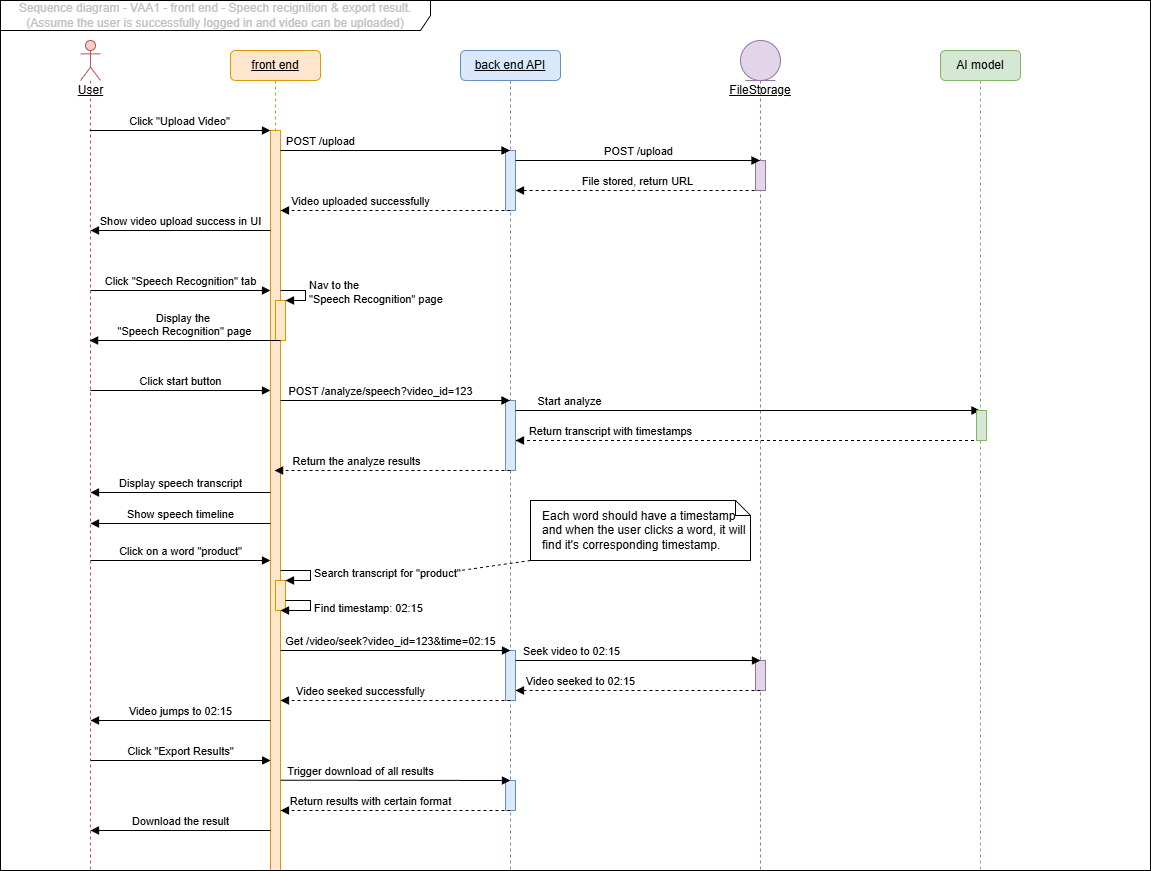

The diagram above was exported from draw.io. Its source (the exported page's mxGraphModel, read from the mxfile embedded in the PNG):
<mxGraphModel dx="2367" dy="1123" grid="1" gridSize="10" guides="1" tooltips="1" connect="1" arrows="1" fold="1" page="1" pageScale="1" pageWidth="827" pageHeight="1169" math="0" shadow="0">
  <root>
    <mxCell id="0" />
    <mxCell id="1" parent="0" />
    <mxCell id="QpUL5YjZb7Crdghipcsr-122" value="AI model" style="shape=umlLifeline;perimeter=lifelinePerimeter;whiteSpace=wrap;html=1;container=1;collapsible=0;recursiveResize=0;outlineConnect=0;fillColor=#d5e8d4;strokeColor=#82b366;rounded=1;size=30;" parent="1" vertex="1">
      <mxGeometry x="1180" y="190" width="80" height="820" as="geometry" />
    </mxCell>
    <mxCell id="QpUL5YjZb7Crdghipcsr-123" value="&lt;u&gt;User&lt;/u&gt;" style="shape=umlLifeline;participant=umlActor;perimeter=lifelinePerimeter;html=1;container=1;collapsible=0;recursiveResize=0;verticalAlign=top;spacingTop=36;outlineConnect=0;size=40;fillColor=#f8cecc;strokeColor=#b85450;" parent="1" vertex="1">
      <mxGeometry x="320" y="180" width="20" height="830" as="geometry" />
    </mxCell>
    <mxCell id="QpUL5YjZb7Crdghipcsr-124" value="&lt;u&gt;front end&lt;/u&gt;" style="shape=umlLifeline;perimeter=lifelinePerimeter;whiteSpace=wrap;html=1;container=1;collapsible=0;recursiveResize=0;outlineConnect=0;fillColor=#ffe6cc;strokeColor=#d79b00;rounded=1;size=30;" parent="1" vertex="1">
      <mxGeometry x="470" y="190" width="90" height="820" as="geometry" />
    </mxCell>
    <mxCell id="QpUL5YjZb7Crdghipcsr-125" value="" style="html=1;points=[];perimeter=orthogonalPerimeter;fillColor=#ffe6cc;strokeColor=#d79b00;" parent="QpUL5YjZb7Crdghipcsr-124" vertex="1">
      <mxGeometry x="40" y="80" width="10" height="740" as="geometry" />
    </mxCell>
    <mxCell id="QpUL5YjZb7Crdghipcsr-126" value="" style="html=1;points=[];perimeter=orthogonalPerimeter;fillColor=#ffe6cc;strokeColor=#d79b00;" parent="QpUL5YjZb7Crdghipcsr-124" vertex="1">
      <mxGeometry x="45" y="530" width="10" height="30" as="geometry" />
    </mxCell>
    <mxCell id="QpUL5YjZb7Crdghipcsr-127" value="Search transcript for &quot;product&quot;" style="edgeStyle=orthogonalEdgeStyle;html=1;align=left;spacingLeft=2;endArrow=block;rounded=0;entryX=1;entryY=0;" parent="QpUL5YjZb7Crdghipcsr-124" target="QpUL5YjZb7Crdghipcsr-126" edge="1">
      <mxGeometry relative="1" as="geometry">
        <mxPoint x="50" y="520" as="sourcePoint" />
        <Array as="points">
          <mxPoint x="80" y="520" />
          <mxPoint x="80" y="530" />
        </Array>
      </mxGeometry>
    </mxCell>
    <mxCell id="QpUL5YjZb7Crdghipcsr-128" value="Click &quot;Upload Video&quot;" style="html=1;verticalAlign=bottom;endArrow=block;entryX=0;entryY=0;rounded=0;" parent="1" source="QpUL5YjZb7Crdghipcsr-123" target="QpUL5YjZb7Crdghipcsr-125" edge="1">
      <mxGeometry relative="1" as="geometry">
        <mxPoint x="335" y="270.00000000000045" as="sourcePoint" />
      </mxGeometry>
    </mxCell>
    <mxCell id="QpUL5YjZb7Crdghipcsr-129" value="&lt;span style=&quot;text-align: left;&quot;&gt;&lt;font style=&quot;color: light-dark(rgb(193, 193, 193), rgb(255, 255, 255));&quot;&gt;Sequence diagram - VAA1 - front end - Speech recignition &amp;amp; export result. (Assume the user is successfully logged in and video can be uploaded)&lt;/font&gt;&lt;/span&gt;" style="shape=umlFrame;whiteSpace=wrap;html=1;pointerEvents=0;width=430;height=30;" parent="1" vertex="1">
      <mxGeometry x="240" y="140" width="1150" height="870" as="geometry" />
    </mxCell>
    <mxCell id="QpUL5YjZb7Crdghipcsr-130" value="&lt;u&gt;back end API&lt;/u&gt;" style="shape=umlLifeline;perimeter=lifelinePerimeter;whiteSpace=wrap;html=1;container=1;collapsible=0;recursiveResize=0;outlineConnect=0;fillColor=#dae8fc;strokeColor=#6c8ebf;rounded=1;size=30;" parent="1" vertex="1">
      <mxGeometry x="700" y="190" width="100" height="820" as="geometry" />
    </mxCell>
    <mxCell id="QpUL5YjZb7Crdghipcsr-131" value="" style="html=1;points=[];perimeter=orthogonalPerimeter;fillColor=#dae8fc;strokeColor=#6c8ebf;" parent="QpUL5YjZb7Crdghipcsr-130" vertex="1">
      <mxGeometry x="45" y="100" width="10" height="60" as="geometry" />
    </mxCell>
    <mxCell id="QpUL5YjZb7Crdghipcsr-132" value="POST /upload" style="html=1;verticalAlign=bottom;endArrow=block;rounded=0;" parent="QpUL5YjZb7Crdghipcsr-130" edge="1">
      <mxGeometry x="-0.6514" relative="1" as="geometry">
        <mxPoint x="-180" y="100" as="sourcePoint" />
        <mxPoint x="49.49999999999977" y="100" as="targetPoint" />
        <mxPoint as="offset" />
      </mxGeometry>
    </mxCell>
    <mxCell id="QpUL5YjZb7Crdghipcsr-133" value="File stored, return URL" style="html=1;verticalAlign=bottom;endArrow=block;rounded=0;dashed=1;exitX=0.507;exitY=1.002;exitDx=0;exitDy=0;exitPerimeter=0;" parent="QpUL5YjZb7Crdghipcsr-130" source="QpUL5YjZb7Crdghipcsr-138" edge="1">
      <mxGeometry relative="1" as="geometry">
        <mxPoint x="280" y="140" as="sourcePoint" />
        <mxPoint x="55" y="140" as="targetPoint" />
      </mxGeometry>
    </mxCell>
    <mxCell id="QpUL5YjZb7Crdghipcsr-134" value="" style="html=1;points=[];perimeter=orthogonalPerimeter;fillColor=#dae8fc;strokeColor=#6c8ebf;" parent="QpUL5YjZb7Crdghipcsr-130" vertex="1">
      <mxGeometry x="45" y="350" width="10" height="70" as="geometry" />
    </mxCell>
    <mxCell id="QpUL5YjZb7Crdghipcsr-135" value="" style="html=1;points=[];perimeter=orthogonalPerimeter;fillColor=#dae8fc;strokeColor=#6c8ebf;" parent="QpUL5YjZb7Crdghipcsr-130" vertex="1">
      <mxGeometry x="45" y="600" width="10" height="50" as="geometry" />
    </mxCell>
    <mxCell id="QpUL5YjZb7Crdghipcsr-136" value="" style="html=1;points=[];perimeter=orthogonalPerimeter;fillColor=#dae8fc;strokeColor=#6c8ebf;" parent="QpUL5YjZb7Crdghipcsr-130" vertex="1">
      <mxGeometry x="45" y="730" width="10" height="30" as="geometry" />
    </mxCell>
    <mxCell id="QpUL5YjZb7Crdghipcsr-137" value="&lt;u&gt;FileStorage&lt;/u&gt;" style="shape=umlLifeline;participant=umlEntity;perimeter=lifelinePerimeter;whiteSpace=wrap;html=1;container=1;collapsible=0;recursiveResize=0;verticalAlign=top;spacingTop=36;outlineConnect=0;fillColor=#e1d5e7;strokeColor=#9673a6;" parent="1" vertex="1">
      <mxGeometry x="980" y="180" width="40" height="830" as="geometry" />
    </mxCell>
    <mxCell id="QpUL5YjZb7Crdghipcsr-138" value="" style="html=1;points=[];perimeter=orthogonalPerimeter;fillColor=#e1d5e7;strokeColor=#9673a6;" parent="QpUL5YjZb7Crdghipcsr-137" vertex="1">
      <mxGeometry x="15" y="120" width="10" height="30" as="geometry" />
    </mxCell>
    <mxCell id="QpUL5YjZb7Crdghipcsr-139" value="" style="html=1;points=[];perimeter=orthogonalPerimeter;fillColor=#e1d5e7;strokeColor=#9673a6;" parent="QpUL5YjZb7Crdghipcsr-137" vertex="1">
      <mxGeometry x="15" y="620" width="10" height="30" as="geometry" />
    </mxCell>
    <mxCell id="QpUL5YjZb7Crdghipcsr-140" value="POST /upload" style="html=1;verticalAlign=bottom;endArrow=block;rounded=0;exitX=1.012;exitY=0.166;exitDx=0;exitDy=0;exitPerimeter=0;" parent="1" source="QpUL5YjZb7Crdghipcsr-131" edge="1">
      <mxGeometry relative="1" as="geometry">
        <mxPoint x="760" y="300" as="sourcePoint" />
        <mxPoint x="999.5" y="300" as="targetPoint" />
      </mxGeometry>
    </mxCell>
    <mxCell id="QpUL5YjZb7Crdghipcsr-141" value="Video uploaded successfully" style="html=1;verticalAlign=bottom;endArrow=block;rounded=0;dashed=1;" parent="1" edge="1">
      <mxGeometry x="0.3043" relative="1" as="geometry">
        <mxPoint x="750" y="350" as="sourcePoint" />
        <mxPoint x="520" y="350" as="targetPoint" />
        <mxPoint as="offset" />
      </mxGeometry>
    </mxCell>
    <mxCell id="QpUL5YjZb7Crdghipcsr-142" value="Show video upload success in UI" style="html=1;verticalAlign=bottom;endArrow=block;rounded=0;" parent="1" edge="1">
      <mxGeometry relative="1" as="geometry">
        <mxPoint x="510" y="370" as="sourcePoint" />
        <mxPoint x="330.0121951219512" y="370" as="targetPoint" />
      </mxGeometry>
    </mxCell>
    <mxCell id="QpUL5YjZb7Crdghipcsr-143" value="Click &quot;Speech Recognition&quot; tab" style="html=1;verticalAlign=bottom;endArrow=block;entryX=0;entryY=0;rounded=0;" parent="1" edge="1">
      <mxGeometry x="0.0026" relative="1" as="geometry">
        <mxPoint x="330" y="430" as="sourcePoint" />
        <mxPoint x="510" y="430" as="targetPoint" />
        <mxPoint as="offset" />
      </mxGeometry>
    </mxCell>
    <mxCell id="QpUL5YjZb7Crdghipcsr-144" value="" style="html=1;points=[];perimeter=orthogonalPerimeter;fillColor=#ffe6cc;strokeColor=#d79b00;" parent="1" vertex="1">
      <mxGeometry x="515" y="440" width="10" height="40" as="geometry" />
    </mxCell>
    <mxCell id="QpUL5YjZb7Crdghipcsr-145" value="Nav to the&amp;nbsp;&lt;div&gt;&quot;Speech Recognition&quot; page&lt;/div&gt;" style="edgeStyle=orthogonalEdgeStyle;html=1;align=left;spacingLeft=2;endArrow=block;rounded=0;entryX=1;entryY=0;" parent="1" target="QpUL5YjZb7Crdghipcsr-144" edge="1">
      <mxGeometry relative="1" as="geometry">
        <mxPoint x="520" y="430" as="sourcePoint" />
        <Array as="points">
          <mxPoint x="545" y="430" />
          <mxPoint x="545" y="440" />
        </Array>
      </mxGeometry>
    </mxCell>
    <mxCell id="QpUL5YjZb7Crdghipcsr-146" value="Display the&amp;nbsp;&lt;div&gt;&quot;Speech Recognition&quot; page&lt;/div&gt;" style="html=1;verticalAlign=bottom;endArrow=block;rounded=0;exitX=0.504;exitY=1;exitDx=0;exitDy=0;exitPerimeter=0;" parent="1" source="QpUL5YjZb7Crdghipcsr-144" target="QpUL5YjZb7Crdghipcsr-123" edge="1">
      <mxGeometry relative="1" as="geometry">
        <mxPoint x="520" y="480" as="sourcePoint" />
        <mxPoint x="335.0025396825397" y="479.99999999999955" as="targetPoint" />
      </mxGeometry>
    </mxCell>
    <mxCell id="QpUL5YjZb7Crdghipcsr-147" value="Click start button" style="html=1;verticalAlign=bottom;endArrow=block;rounded=0;" parent="1" edge="1">
      <mxGeometry x="0.0026" relative="1" as="geometry">
        <mxPoint x="329.7857142857142" y="530" as="sourcePoint" />
        <mxPoint x="510" y="530" as="targetPoint" />
        <mxPoint as="offset" />
      </mxGeometry>
    </mxCell>
    <mxCell id="QpUL5YjZb7Crdghipcsr-148" value="POST /analyze/speech?video_id=123" style="html=1;verticalAlign=bottom;endArrow=block;rounded=0;" parent="1" target="QpUL5YjZb7Crdghipcsr-130" edge="1">
      <mxGeometry x="-0.1285" relative="1" as="geometry">
        <mxPoint x="520" y="540" as="sourcePoint" />
        <mxPoint x="744.9999999999998" y="540" as="targetPoint" />
        <mxPoint as="offset" />
      </mxGeometry>
    </mxCell>
    <mxCell id="QpUL5YjZb7Crdghipcsr-149" value="Start analyze" style="html=1;verticalAlign=bottom;endArrow=block;rounded=0;exitX=1.012;exitY=0.166;exitDx=0;exitDy=0;exitPerimeter=0;" parent="1" target="QpUL5YjZb7Crdghipcsr-122" edge="1">
      <mxGeometry x="-0.7632" relative="1" as="geometry">
        <mxPoint x="755" y="550" as="sourcePoint" />
        <mxPoint x="999.5" y="550" as="targetPoint" />
        <mxPoint as="offset" />
      </mxGeometry>
    </mxCell>
    <mxCell id="QpUL5YjZb7Crdghipcsr-150" value="Return transcript with timestamps" style="html=1;verticalAlign=bottom;endArrow=block;rounded=0;dashed=1;" parent="1" source="QpUL5YjZb7Crdghipcsr-122" edge="1">
      <mxGeometry x="0.591" relative="1" as="geometry">
        <mxPoint x="985" y="580" as="sourcePoint" />
        <mxPoint x="755" y="580" as="targetPoint" />
        <mxPoint as="offset" />
      </mxGeometry>
    </mxCell>
    <mxCell id="QpUL5YjZb7Crdghipcsr-151" value="" style="html=1;points=[];perimeter=orthogonalPerimeter;fillColor=#d5e8d4;strokeColor=#82b366;" parent="1" vertex="1">
      <mxGeometry x="1216" y="550" width="10" height="30" as="geometry" />
    </mxCell>
    <mxCell id="QpUL5YjZb7Crdghipcsr-152" value="Return the analyze results" style="html=1;verticalAlign=bottom;endArrow=block;rounded=0;dashed=1;" parent="1" target="QpUL5YjZb7Crdghipcsr-124" edge="1">
      <mxGeometry x="0.3082" relative="1" as="geometry">
        <mxPoint x="750" y="610" as="sourcePoint" />
        <mxPoint x="600" y="610" as="targetPoint" />
        <mxPoint as="offset" />
      </mxGeometry>
    </mxCell>
    <mxCell id="QpUL5YjZb7Crdghipcsr-153" value="Display speech transcript" style="html=1;verticalAlign=bottom;endArrow=block;rounded=0;" parent="1" edge="1">
      <mxGeometry relative="1" as="geometry">
        <mxPoint x="509.9878048780488" y="632" as="sourcePoint" />
        <mxPoint x="330" y="632" as="targetPoint" />
      </mxGeometry>
    </mxCell>
    <mxCell id="QpUL5YjZb7Crdghipcsr-154" value="Show speech timeline" style="html=1;verticalAlign=bottom;endArrow=block;rounded=0;" parent="1" edge="1">
      <mxGeometry relative="1" as="geometry">
        <mxPoint x="509.9878048780488" y="663" as="sourcePoint" />
        <mxPoint x="330" y="663" as="targetPoint" />
      </mxGeometry>
    </mxCell>
    <mxCell id="QpUL5YjZb7Crdghipcsr-155" value="Click on a word &quot;product&quot;" style="html=1;verticalAlign=bottom;endArrow=block;entryX=0;entryY=0;rounded=0;" parent="1" edge="1">
      <mxGeometry x="0.0026" relative="1" as="geometry">
        <mxPoint x="330" y="700" as="sourcePoint" />
        <mxPoint x="510" y="700" as="targetPoint" />
        <mxPoint as="offset" />
      </mxGeometry>
    </mxCell>
    <mxCell id="QpUL5YjZb7Crdghipcsr-156" value="Find timestamp: 02:15" style="edgeStyle=orthogonalEdgeStyle;html=1;align=left;spacingLeft=2;endArrow=block;rounded=0;entryX=0.5;entryY=1;entryDx=0;entryDy=0;entryPerimeter=0;" parent="1" target="QpUL5YjZb7Crdghipcsr-126" edge="1">
      <mxGeometry relative="1" as="geometry">
        <mxPoint x="524.99" y="740" as="sourcePoint" />
        <Array as="points">
          <mxPoint x="550" y="740" />
          <mxPoint x="550" y="750" />
        </Array>
        <mxPoint x="529.99" y="750" as="targetPoint" />
      </mxGeometry>
    </mxCell>
    <mxCell id="QpUL5YjZb7Crdghipcsr-157" value="Get /video/seek?video_id=123&amp;amp;time=02:15" style="html=1;verticalAlign=bottom;endArrow=block;rounded=0;" parent="1" edge="1">
      <mxGeometry x="-0.0435" relative="1" as="geometry">
        <mxPoint x="520" y="790" as="sourcePoint" />
        <mxPoint x="750" y="790" as="targetPoint" />
        <mxPoint as="offset" />
      </mxGeometry>
    </mxCell>
    <mxCell id="QpUL5YjZb7Crdghipcsr-158" value="Seek video to 02:15" style="html=1;verticalAlign=bottom;endArrow=block;rounded=0;exitX=1.012;exitY=0.166;exitDx=0;exitDy=0;exitPerimeter=0;" parent="1" edge="1">
      <mxGeometry x="-0.551" relative="1" as="geometry">
        <mxPoint x="755" y="800" as="sourcePoint" />
        <mxPoint x="1000" y="800" as="targetPoint" />
        <mxPoint as="offset" />
      </mxGeometry>
    </mxCell>
    <mxCell id="QpUL5YjZb7Crdghipcsr-159" value="Video seeked to 02:15" style="html=1;verticalAlign=bottom;endArrow=block;rounded=0;dashed=1;exitX=0.507;exitY=1.002;exitDx=0;exitDy=0;exitPerimeter=0;" parent="1" edge="1">
      <mxGeometry x="0.4694" relative="1" as="geometry">
        <mxPoint x="1000" y="830" as="sourcePoint" />
        <mxPoint x="755" y="830" as="targetPoint" />
        <mxPoint as="offset" />
      </mxGeometry>
    </mxCell>
    <mxCell id="QpUL5YjZb7Crdghipcsr-160" value="Video seeked successfully" style="html=1;verticalAlign=bottom;endArrow=block;rounded=0;dashed=1;" parent="1" edge="1">
      <mxGeometry x="0.3043" relative="1" as="geometry">
        <mxPoint x="750" y="840" as="sourcePoint" />
        <mxPoint x="520" y="840" as="targetPoint" />
        <mxPoint as="offset" />
      </mxGeometry>
    </mxCell>
    <mxCell id="QpUL5YjZb7Crdghipcsr-161" value="Video jumps to 02:15" style="html=1;verticalAlign=bottom;endArrow=block;rounded=0;" parent="1" edge="1">
      <mxGeometry relative="1" as="geometry">
        <mxPoint x="509.9878048780488" y="860" as="sourcePoint" />
        <mxPoint x="330" y="860" as="targetPoint" />
      </mxGeometry>
    </mxCell>
    <mxCell id="QpUL5YjZb7Crdghipcsr-162" value="Click &quot;Export Results&quot;" style="html=1;verticalAlign=bottom;endArrow=block;rounded=0;" parent="1" edge="1">
      <mxGeometry x="0.0026" relative="1" as="geometry">
        <mxPoint x="330" y="900" as="sourcePoint" />
        <mxPoint x="510.2142857142858" y="900" as="targetPoint" />
        <mxPoint as="offset" />
      </mxGeometry>
    </mxCell>
    <mxCell id="QpUL5YjZb7Crdghipcsr-163" value="Trigger download of all results" style="html=1;verticalAlign=bottom;endArrow=block;rounded=0;exitX=1;exitY=0.878;exitDx=0;exitDy=0;exitPerimeter=0;" parent="1" source="QpUL5YjZb7Crdghipcsr-125" edge="1">
      <mxGeometry x="-0.3043" relative="1" as="geometry">
        <mxPoint x="525" y="920" as="sourcePoint" />
        <mxPoint x="750" y="920" as="targetPoint" />
        <mxPoint as="offset" />
      </mxGeometry>
    </mxCell>
    <mxCell id="QpUL5YjZb7Crdghipcsr-164" value="Return results with certain format" style="html=1;verticalAlign=bottom;endArrow=block;rounded=0;dashed=1;" parent="1" edge="1">
      <mxGeometry x="0.2174" relative="1" as="geometry">
        <mxPoint x="750" y="950" as="sourcePoint" />
        <mxPoint x="520" y="950" as="targetPoint" />
        <mxPoint as="offset" />
      </mxGeometry>
    </mxCell>
    <mxCell id="QpUL5YjZb7Crdghipcsr-165" value="Download the result" style="html=1;verticalAlign=bottom;endArrow=block;rounded=0;" parent="1" edge="1">
      <mxGeometry relative="1" as="geometry">
        <mxPoint x="509.9878048780488" y="970" as="sourcePoint" />
        <mxPoint x="330" y="970" as="targetPoint" />
      </mxGeometry>
    </mxCell>
    <mxCell id="QpUL5YjZb7Crdghipcsr-166" value="Each word should have a timestamp and when the user clicks a word, it will find it's corresponding timestamp." style="shape=note;size=15;align=left;spacingLeft=10;html=1;whiteSpace=wrap;" parent="1" vertex="1">
      <mxGeometry x="770" y="640" width="220" height="60" as="geometry" />
    </mxCell>
    <mxCell id="QpUL5YjZb7Crdghipcsr-167" value="" style="edgeStyle=none;endArrow=none;exitX=0;exitY=1;dashed=1;html=1;rounded=0;exitDx=0;exitDy=0;exitPerimeter=0;" parent="1" source="QpUL5YjZb7Crdghipcsr-166" edge="1">
      <mxGeometry x="1" relative="1" as="geometry">
        <mxPoint x="700" y="710" as="targetPoint" />
        <mxPoint x="1677" y="1130" as="sourcePoint" />
      </mxGeometry>
    </mxCell>
  </root>
</mxGraphModel>